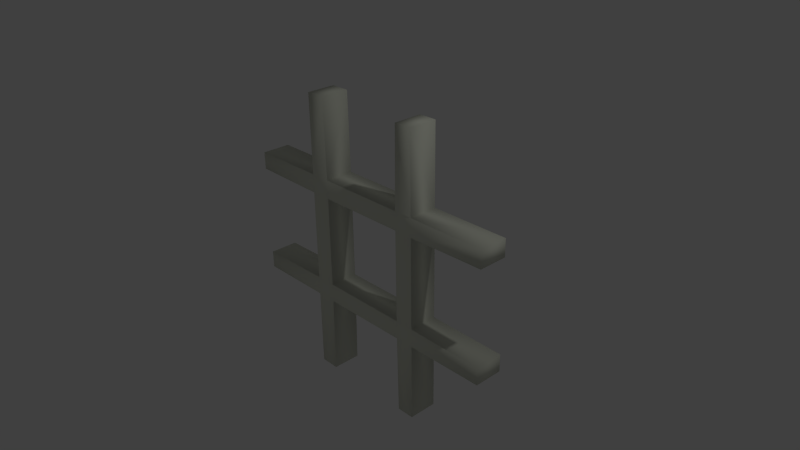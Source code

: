 # Source: pound.blend  (saved by Blender 2.72.0; exported with 4.5.12 LTS)
import bpy
from mathutils import Matrix  # noqa: F401  (used for matrix-valued properties, if any)

bpy.ops.wm.read_factory_settings(use_empty=True)
scene = bpy.context.scene
scene.name = 'Scene'

# ---- collections
col_collection_1 = bpy.data.collections.new('Collection 1'); scene.collection.children.link(col_collection_1)

# ---- materials (node trees are filled in below, after node groups)
mat_default = bpy.data.materials.new('default')
mat_default.alpha_threshold = 0.0
mat_default.use_transparent_shadow = False
mat_default.diffuse_color = (0.7899, 0.8133, 0.694, 1.0)
mat_default.specular_color = (0.0, 0.0, 0.0)
mat_default.roughness = 0.5
mat_default.specular_intensity = 1.0

# ---- material node trees

# ---- world
world_world = bpy.data.worlds.new('World'); scene.world = world_world
world_world.color = (0.05088, 0.05088, 0.05088)
world_world.use_sun_shadow = False
world_world.sun_shadow_jitter_overblur = 0.0
world_world.cycles.sampling_method = 'MANUAL'
world_world.cycles.sample_map_resolution = 256

# ---- cameras
cam_camera = bpy.data.cameras.new('Camera')
cam_camera.clip_end = 100.0
cam_camera.lens = 35.0
cam_camera.sensor_width = 32.0
cam_camera.sensor_height = 18.0
cam_camera.ortho_scale = 7.314
cam_camera.dof.focus_distance = 0.0
cam_camera.dof.aperture_fstop = 128.0

# ---- lights
light_lamp = bpy.data.lights.new('Lamp', 'POINT')
light_lamp.transmission_factor = 0.0
light_lamp.cutoff_distance = 30.0
light_lamp.energy = 100.0
light_lamp.shadow_buffer_clip_start = 1.001
light_lamp.shadow_soft_size = 0.1
light_lamp.shadow_maximum_resolution = 0.006
light_lamp.use_absolute_resolution = True
light_lamp.cycles.use_multiple_importance_sampling = False

# ---- meshes
me_cube1_default = bpy.data.meshes.new('Cube1_default')
me_cube1_default.from_pydata([(-0.921, 0.8952, 0.2), (-0.921, 2.0, 0.2), (-0.921, 2.0, -0.2), (-0.921, 0.8952, -0.2), (-0.921, 0.6354, 0.2), (-0.6343, 0.6354, 0.2), (-0.6343, 0.8952, 0.2), (-0.651, 2.0, 0.2), (-0.921, -0.8979, 0.2), (-2.0, -0.8979, 0.2), (-2.0, -0.8979, -0.2), (-0.921, -0.8979, -0.2), (-0.921, -0.6381, 0.2), (-2.0, -0.6548, 0.2), (-0.6343, -0.8979, 0.2), (-0.6343, -0.6381, 0.2), (0.899, -0.8979, 0.2), (0.899, -2.0, 0.2), (0.899, -2.0, -0.2), (0.899, -0.8979, -0.2), (0.899, -0.6381, 0.2), (0.6343, -0.6381, 0.2), (0.6343, -0.8979, 0.2), (0.899, 0.8952, 0.2), (2.0, 0.8952, 0.2), (2.0, 0.8952, -0.2), (0.899, 0.8952, -0.2), (0.6343, 0.8952, 0.2), (0.6343, 0.6354, 0.2), (0.899, 0.6354, 0.2), (-0.921, -2.0, -0.2), (-0.921, -2.0, 0.2), (-0.921, -0.6381, -0.2), (-0.6343, -0.6381, -0.2), (-0.6343, -0.8979, -0.2), (-0.651, -2.0, -0.2), (-2.0, 0.8952, -0.2), (-2.0, 0.8952, 0.2), (-0.6343, 0.8952, -0.2), (-0.6343, 0.6354, -0.2), (-0.921, 0.6354, -0.2), (0.899, 2.0, -0.2), (0.899, 2.0, 0.2), (0.899, 0.6354, -0.2), (0.6343, 0.6354, -0.2), (0.6343, 0.8952, -0.2), (2.0, -0.8979, -0.2), (2.0, -0.8979, 0.2), (0.899, -0.6381, -0.2), (2.0, -0.6548, -0.2), (0.6343, -0.8979, -0.2), (0.6343, -0.6381, -0.2), (-0.651, -2.0, 0.2), (0.651, -2.0, -0.2), (0.651, -2.0, 0.2), (-2.0, -0.6548, -0.2), (-2.0, 0.6521, 0.2), (-2.0, 0.6521, -0.2), (2.0, -0.6548, 0.2), (2.0, 0.6521, -0.2), (2.0, 0.6521, 0.2), (-0.651, 2.0, -0.2), (0.651, 2.0, 0.2), (0.651, 2.0, -0.2)], [], [(0, 1, 2, 3), (0, 4, 5, 6), (0, 6, 7, 1), (8, 9, 10, 11), (8, 12, 13, 9), (8, 14, 15, 12), (16, 17, 18, 19), (16, 20, 21, 22), (23, 24, 25, 26), (23, 27, 28, 29), (11, 30, 31, 8), (11, 32, 33, 34), (11, 34, 35, 30), (37, 0, 3, 36), (3, 38, 39, 40), (26, 41, 42, 23), (26, 43, 44, 45), (19, 46, 47, 16), (19, 48, 49, 46), (19, 50, 51, 48), (35, 52, 31, 30), (53, 50, 19, 18), (18, 17, 54, 53), (13, 55, 10, 9), (0, 37, 56, 4), (37, 36, 57, 56), (31, 52, 14, 8), (52, 35, 34, 14), (54, 22, 50, 53), (49, 58, 47, 46), (59, 43, 26, 25), (25, 24, 60, 59), (47, 58, 20, 16), (58, 49, 48, 20), (60, 29, 43, 59), (7, 61, 2, 1), (62, 27, 23, 42), (42, 41, 63, 62), (2, 61, 38, 3), (61, 7, 6, 38), (63, 45, 27, 62), (10, 55, 32, 11), (55, 13, 12, 32), (57, 40, 4, 56), (12, 15, 5, 4), (4, 40, 32, 12), (22, 54, 17, 16), (22, 21, 15, 14), (14, 34, 50, 22), (29, 60, 24, 23), (29, 28, 21, 20), (20, 48, 43, 29), (6, 5, 28, 27), (27, 45, 38, 6), (40, 57, 36, 3), (45, 63, 41, 26), (34, 33, 51, 50), (39, 38, 45, 44), (39, 33, 32, 40), (39, 5, 15, 33), (44, 28, 5, 39), (51, 44, 43, 48), (51, 21, 28, 44), (33, 15, 21, 51)])
me_cube1_default.polygons.foreach_set('use_smooth', [True] * 64)
me_cube1_default.materials.append(mat_default)
me_cube1_default.use_remesh_preserve_volume = False
me_cube1_default.use_remesh_preserve_attributes = False
me_cube1_default.use_mirror_vertex_groups = False
me_cube1_default.update()

# ---- objects
ob_cube1_default = bpy.data.objects.new('Cube1_default', me_cube1_default)
ob_lamp = bpy.data.objects.new('Lamp', light_lamp)
ob_camera = bpy.data.objects.new('Camera', cam_camera)

# ---- transforms, parenting, visibility, modifiers, constraints
ob_cube1_default.location = (0.0, 0.0, 0.0)
ob_cube1_default.rotation_euler = (1.571, -0.0, 0.0)
ob_cube1_default.lineart.crease_threshold = 0.0
ob_lamp.location = (4.076, 1.005, 5.904)
ob_lamp.rotation_euler = (0.6503, 0.05522, 1.866)
ob_lamp.lock_rotations_4d = False
ob_lamp.empty_display_type = 'ARROWS'
ob_lamp.color = (0.0, 0.0, 0.0, 0.0)
ob_lamp.lineart.crease_threshold = 0.0
ob_camera.location = (7.481, -6.508, 5.344)
ob_camera.rotation_euler = (1.109, 0.01082, 0.8149)
ob_camera.lock_rotations_4d = False
ob_camera.empty_display_type = 'ARROWS'
ob_camera.color = (0.0, 0.0, 0.0, 0.0)
ob_camera.display_type = 'WIRE'
ob_camera.lineart.crease_threshold = 0.0

# ---- collection membership
col_collection_1.objects.link(ob_cube1_default)
col_collection_1.objects.link(ob_lamp)
col_collection_1.objects.link(ob_camera)

# ---- scene / render settings (as saved in the file)
scene.camera = ob_camera
scene.frame_start = 1; scene.frame_end = 250; scene.frame_set(1)
scene.render.engine = 'BLENDER_EEVEE_NEXT'
scene.render.resolution_percentage = 50
scene.render.dither_intensity = 0.0
scene.cycles.use_denoising = False
scene.cycles.samples = 10
scene.cycles.sampling_pattern = 'TABULATED_SOBOL'
scene.cycles.light_sampling_threshold = 0.0
scene.cycles.use_adaptive_sampling = False
scene.cycles.use_light_tree = False
scene.cycles.blur_glossy = 0.0
scene.cycles.pixel_filter_type = 'GAUSSIAN'
scene.cycles.sample_clamp_indirect = 0.0
scene.view_settings.view_transform = 'Standard'
bpy.context.view_layer.update()
